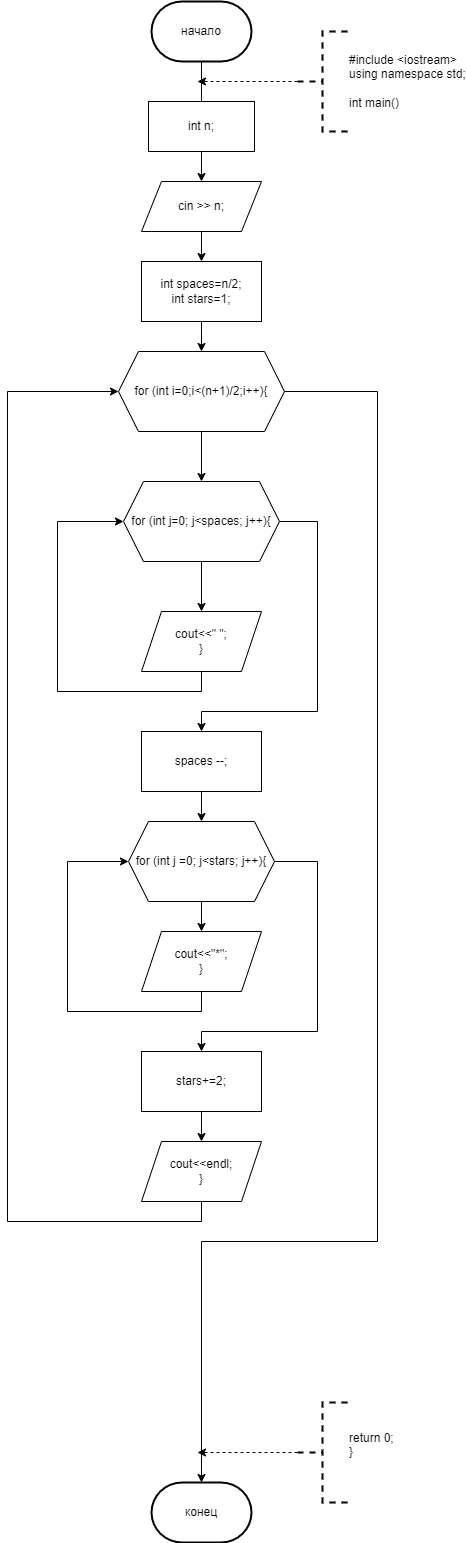

The diagram above was exported from draw.io. Its source (the exported page's mxGraphModel, read from the mxfile embedded in the PNG):
<mxGraphModel dx="1050" dy="557" grid="1" gridSize="10" guides="1" tooltips="1" connect="1" arrows="1" fold="1" page="1" pageScale="1" pageWidth="827" pageHeight="1169" math="0" shadow="0">
  <root>
    <mxCell id="0" />
    <mxCell id="1" parent="0" />
    <mxCell id="1Phh_bekZqBP1H4gffjt-4" value="" style="edgeStyle=orthogonalEdgeStyle;rounded=0;orthogonalLoop=1;jettySize=auto;html=1;" parent="1" source="1Phh_bekZqBP1H4gffjt-1" edge="1">
      <mxGeometry relative="1" as="geometry">
        <mxPoint x="414" y="240" as="targetPoint" />
      </mxGeometry>
    </mxCell>
    <mxCell id="1Phh_bekZqBP1H4gffjt-1" value="начало" style="strokeWidth=2;html=1;shape=mxgraph.flowchart.terminator;whiteSpace=wrap;" parent="1" vertex="1">
      <mxGeometry x="364" y="130" width="100" height="60" as="geometry" />
    </mxCell>
    <mxCell id="1Phh_bekZqBP1H4gffjt-7" style="edgeStyle=orthogonalEdgeStyle;rounded=0;orthogonalLoop=1;jettySize=auto;html=1;exitX=0;exitY=0.5;exitDx=0;exitDy=0;exitPerimeter=0;dashed=1;" parent="1" source="1Phh_bekZqBP1H4gffjt-5" edge="1">
      <mxGeometry relative="1" as="geometry">
        <mxPoint x="410" y="210" as="targetPoint" />
      </mxGeometry>
    </mxCell>
    <mxCell id="1Phh_bekZqBP1H4gffjt-5" value="&lt;div&gt;#include &amp;lt;iostream&amp;gt;&lt;/div&gt;&lt;div&gt;using namespace std;&lt;/div&gt;&lt;div&gt;&lt;br&gt;&lt;/div&gt;&lt;div&gt;int main()&lt;/div&gt;" style="strokeWidth=2;html=1;shape=mxgraph.flowchart.annotation_2;align=left;labelPosition=right;pointerEvents=1;dashed=1;" parent="1" vertex="1">
      <mxGeometry x="510" y="160" width="50" height="100" as="geometry" />
    </mxCell>
    <mxCell id="1Phh_bekZqBP1H4gffjt-10" value="" style="edgeStyle=orthogonalEdgeStyle;rounded=0;orthogonalLoop=1;jettySize=auto;html=1;" parent="1" source="1Phh_bekZqBP1H4gffjt-8" target="1Phh_bekZqBP1H4gffjt-9" edge="1">
      <mxGeometry relative="1" as="geometry" />
    </mxCell>
    <mxCell id="1Phh_bekZqBP1H4gffjt-8" value="int n;" style="rounded=0;whiteSpace=wrap;html=1;" parent="1" vertex="1">
      <mxGeometry x="361" y="230" width="106" height="50" as="geometry" />
    </mxCell>
    <mxCell id="mi9Is8hD6uhZflm4WXkW-19" value="" style="edgeStyle=orthogonalEdgeStyle;rounded=0;orthogonalLoop=1;jettySize=auto;html=1;" parent="1" source="1Phh_bekZqBP1H4gffjt-9" target="mi9Is8hD6uhZflm4WXkW-18" edge="1">
      <mxGeometry relative="1" as="geometry" />
    </mxCell>
    <mxCell id="1Phh_bekZqBP1H4gffjt-9" value="cin &gt;&gt; n;" style="shape=parallelogram;perimeter=parallelogramPerimeter;whiteSpace=wrap;html=1;fixedSize=1;" parent="1" vertex="1">
      <mxGeometry x="354" y="310" width="120" height="50" as="geometry" />
    </mxCell>
    <mxCell id="1Phh_bekZqBP1H4gffjt-36" value="конец" style="strokeWidth=2;html=1;shape=mxgraph.flowchart.terminator;whiteSpace=wrap;" parent="1" vertex="1">
      <mxGeometry x="364" y="1611" width="100" height="60" as="geometry" />
    </mxCell>
    <mxCell id="1Phh_bekZqBP1H4gffjt-39" style="edgeStyle=orthogonalEdgeStyle;rounded=0;orthogonalLoop=1;jettySize=auto;html=1;exitX=0;exitY=0.5;exitDx=0;exitDy=0;exitPerimeter=0;dashed=1;" parent="1" source="1Phh_bekZqBP1H4gffjt-38" edge="1">
      <mxGeometry relative="1" as="geometry">
        <mxPoint x="410" y="1581" as="targetPoint" />
      </mxGeometry>
    </mxCell>
    <mxCell id="1Phh_bekZqBP1H4gffjt-38" value="&lt;div&gt;return 0;&lt;span style=&quot;&quot;&gt;&lt;/span&gt;&lt;/div&gt;&lt;div&gt;}&lt;/div&gt;&lt;div&gt;&lt;br&gt;&lt;/div&gt;" style="strokeWidth=2;html=1;shape=mxgraph.flowchart.annotation_2;align=left;labelPosition=right;pointerEvents=1;dashed=1;" parent="1" vertex="1">
      <mxGeometry x="510" y="1531" width="50" height="100" as="geometry" />
    </mxCell>
    <mxCell id="mi9Is8hD6uhZflm4WXkW-21" value="" style="edgeStyle=orthogonalEdgeStyle;rounded=0;orthogonalLoop=1;jettySize=auto;html=1;" parent="1" source="mi9Is8hD6uhZflm4WXkW-18" target="mi9Is8hD6uhZflm4WXkW-20" edge="1">
      <mxGeometry relative="1" as="geometry" />
    </mxCell>
    <mxCell id="mi9Is8hD6uhZflm4WXkW-18" value="&lt;div&gt;int spaces=n/2;&lt;/div&gt;&lt;div&gt;int stars=1;&lt;/div&gt;" style="rounded=0;whiteSpace=wrap;html=1;" parent="1" vertex="1">
      <mxGeometry x="354" y="390" width="120" height="60" as="geometry" />
    </mxCell>
    <mxCell id="mi9Is8hD6uhZflm4WXkW-26" value="" style="edgeStyle=orthogonalEdgeStyle;rounded=0;orthogonalLoop=1;jettySize=auto;html=1;" parent="1" source="mi9Is8hD6uhZflm4WXkW-20" target="mi9Is8hD6uhZflm4WXkW-22" edge="1">
      <mxGeometry relative="1" as="geometry" />
    </mxCell>
    <mxCell id="mi9Is8hD6uhZflm4WXkW-20" value="for (int i=0;i&amp;lt;(n+1)/2;i++){" style="shape=hexagon;perimeter=hexagonPerimeter2;whiteSpace=wrap;html=1;fixedSize=1;" parent="1" vertex="1">
      <mxGeometry x="331" y="480" width="166" height="80" as="geometry" />
    </mxCell>
    <mxCell id="mi9Is8hD6uhZflm4WXkW-25" value="" style="edgeStyle=orthogonalEdgeStyle;rounded=0;orthogonalLoop=1;jettySize=auto;html=1;" parent="1" source="mi9Is8hD6uhZflm4WXkW-22" target="mi9Is8hD6uhZflm4WXkW-24" edge="1">
      <mxGeometry relative="1" as="geometry" />
    </mxCell>
    <mxCell id="mi9Is8hD6uhZflm4WXkW-29" style="edgeStyle=orthogonalEdgeStyle;rounded=0;orthogonalLoop=1;jettySize=auto;html=1;exitX=1;exitY=0.5;exitDx=0;exitDy=0;entryX=0.5;entryY=0;entryDx=0;entryDy=0;" parent="1" source="mi9Is8hD6uhZflm4WXkW-22" target="mi9Is8hD6uhZflm4WXkW-27" edge="1">
      <mxGeometry relative="1" as="geometry">
        <Array as="points">
          <mxPoint x="530" y="650" />
          <mxPoint x="530" y="840" />
          <mxPoint x="414" y="840" />
        </Array>
      </mxGeometry>
    </mxCell>
    <mxCell id="mi9Is8hD6uhZflm4WXkW-22" value="for (int j=0; j&amp;lt;spaces; j++){" style="shape=hexagon;perimeter=hexagonPerimeter2;whiteSpace=wrap;html=1;fixedSize=1;" parent="1" vertex="1">
      <mxGeometry x="336" y="610" width="156" height="80" as="geometry" />
    </mxCell>
    <mxCell id="mi9Is8hD6uhZflm4WXkW-28" style="edgeStyle=orthogonalEdgeStyle;rounded=0;orthogonalLoop=1;jettySize=auto;html=1;exitX=0.5;exitY=1;exitDx=0;exitDy=0;entryX=0;entryY=0.5;entryDx=0;entryDy=0;" parent="1" source="mi9Is8hD6uhZflm4WXkW-24" target="mi9Is8hD6uhZflm4WXkW-22" edge="1">
      <mxGeometry relative="1" as="geometry">
        <Array as="points">
          <mxPoint x="414" y="820" />
          <mxPoint x="270" y="820" />
          <mxPoint x="270" y="650" />
        </Array>
      </mxGeometry>
    </mxCell>
    <mxCell id="mi9Is8hD6uhZflm4WXkW-24" value="&lt;div&gt;cout&amp;lt;&amp;lt;&quot; &quot;;&lt;span style=&quot;&quot;&gt;&lt;/span&gt;&lt;/div&gt;&lt;div&gt;}&lt;/div&gt;" style="shape=parallelogram;perimeter=parallelogramPerimeter;whiteSpace=wrap;html=1;fixedSize=1;" parent="1" vertex="1">
      <mxGeometry x="354" y="740" width="120" height="60" as="geometry" />
    </mxCell>
    <mxCell id="mi9Is8hD6uhZflm4WXkW-31" value="" style="edgeStyle=orthogonalEdgeStyle;rounded=0;orthogonalLoop=1;jettySize=auto;html=1;" parent="1" source="mi9Is8hD6uhZflm4WXkW-27" target="mi9Is8hD6uhZflm4WXkW-30" edge="1">
      <mxGeometry relative="1" as="geometry" />
    </mxCell>
    <mxCell id="mi9Is8hD6uhZflm4WXkW-27" value="spaces --;" style="rounded=0;whiteSpace=wrap;html=1;" parent="1" vertex="1">
      <mxGeometry x="354" y="860" width="120" height="60" as="geometry" />
    </mxCell>
    <mxCell id="mi9Is8hD6uhZflm4WXkW-33" value="" style="edgeStyle=orthogonalEdgeStyle;rounded=0;orthogonalLoop=1;jettySize=auto;html=1;" parent="1" source="mi9Is8hD6uhZflm4WXkW-30" target="mi9Is8hD6uhZflm4WXkW-32" edge="1">
      <mxGeometry relative="1" as="geometry" />
    </mxCell>
    <mxCell id="mi9Is8hD6uhZflm4WXkW-36" style="edgeStyle=orthogonalEdgeStyle;rounded=0;orthogonalLoop=1;jettySize=auto;html=1;exitX=1;exitY=0.5;exitDx=0;exitDy=0;entryX=0.5;entryY=0;entryDx=0;entryDy=0;" parent="1" source="mi9Is8hD6uhZflm4WXkW-30" target="mi9Is8hD6uhZflm4WXkW-35" edge="1">
      <mxGeometry relative="1" as="geometry">
        <Array as="points">
          <mxPoint x="530" y="990" />
          <mxPoint x="530" y="1160" />
          <mxPoint x="414" y="1160" />
        </Array>
      </mxGeometry>
    </mxCell>
    <mxCell id="mi9Is8hD6uhZflm4WXkW-30" value="for (int j =0; j&amp;lt;stars; j++){" style="shape=hexagon;perimeter=hexagonPerimeter2;whiteSpace=wrap;html=1;fixedSize=1;" parent="1" vertex="1">
      <mxGeometry x="341" y="950" width="146" height="80" as="geometry" />
    </mxCell>
    <mxCell id="mi9Is8hD6uhZflm4WXkW-34" style="edgeStyle=orthogonalEdgeStyle;rounded=0;orthogonalLoop=1;jettySize=auto;html=1;exitX=0.5;exitY=1;exitDx=0;exitDy=0;entryX=0;entryY=0.5;entryDx=0;entryDy=0;" parent="1" source="mi9Is8hD6uhZflm4WXkW-32" target="mi9Is8hD6uhZflm4WXkW-30" edge="1">
      <mxGeometry relative="1" as="geometry">
        <Array as="points">
          <mxPoint x="414" y="1140" />
          <mxPoint x="280" y="1140" />
          <mxPoint x="280" y="990" />
        </Array>
      </mxGeometry>
    </mxCell>
    <mxCell id="mi9Is8hD6uhZflm4WXkW-32" value="&lt;div&gt;cout&amp;lt;&amp;lt;&quot;*&quot;;&lt;span style=&quot;&quot;&gt;&lt;/span&gt;&lt;/div&gt;&lt;div&gt;}&lt;/div&gt;" style="shape=parallelogram;perimeter=parallelogramPerimeter;whiteSpace=wrap;html=1;fixedSize=1;" parent="1" vertex="1">
      <mxGeometry x="354" y="1060" width="120" height="60" as="geometry" />
    </mxCell>
    <mxCell id="mi9Is8hD6uhZflm4WXkW-38" value="" style="edgeStyle=orthogonalEdgeStyle;rounded=0;orthogonalLoop=1;jettySize=auto;html=1;" parent="1" source="mi9Is8hD6uhZflm4WXkW-35" target="mi9Is8hD6uhZflm4WXkW-37" edge="1">
      <mxGeometry relative="1" as="geometry" />
    </mxCell>
    <mxCell id="mi9Is8hD6uhZflm4WXkW-35" value="stars+=2;" style="rounded=0;whiteSpace=wrap;html=1;" parent="1" vertex="1">
      <mxGeometry x="354" y="1180" width="120" height="60" as="geometry" />
    </mxCell>
    <mxCell id="mi9Is8hD6uhZflm4WXkW-39" style="edgeStyle=orthogonalEdgeStyle;rounded=0;orthogonalLoop=1;jettySize=auto;html=1;exitX=0.5;exitY=1;exitDx=0;exitDy=0;entryX=0;entryY=0.5;entryDx=0;entryDy=0;" parent="1" source="mi9Is8hD6uhZflm4WXkW-37" target="mi9Is8hD6uhZflm4WXkW-20" edge="1">
      <mxGeometry relative="1" as="geometry">
        <Array as="points">
          <mxPoint x="414" y="1350" />
          <mxPoint x="220" y="1350" />
          <mxPoint x="220" y="520" />
        </Array>
      </mxGeometry>
    </mxCell>
    <mxCell id="mi9Is8hD6uhZflm4WXkW-37" value="cout&amp;lt;&amp;lt;endl;&lt;br&gt;}" style="shape=parallelogram;perimeter=parallelogramPerimeter;whiteSpace=wrap;html=1;fixedSize=1;" parent="1" vertex="1">
      <mxGeometry x="354" y="1270" width="120" height="60" as="geometry" />
    </mxCell>
    <mxCell id="mi9Is8hD6uhZflm4WXkW-40" style="edgeStyle=orthogonalEdgeStyle;rounded=0;orthogonalLoop=1;jettySize=auto;html=1;exitX=1;exitY=0.5;exitDx=0;exitDy=0;entryX=0.5;entryY=0;entryDx=0;entryDy=0;entryPerimeter=0;" parent="1" source="mi9Is8hD6uhZflm4WXkW-20" target="1Phh_bekZqBP1H4gffjt-36" edge="1">
      <mxGeometry relative="1" as="geometry">
        <mxPoint x="420" y="1510" as="targetPoint" />
        <Array as="points">
          <mxPoint x="590" y="520" />
          <mxPoint x="590" y="1370" />
          <mxPoint x="414" y="1370" />
        </Array>
      </mxGeometry>
    </mxCell>
  </root>
</mxGraphModel>